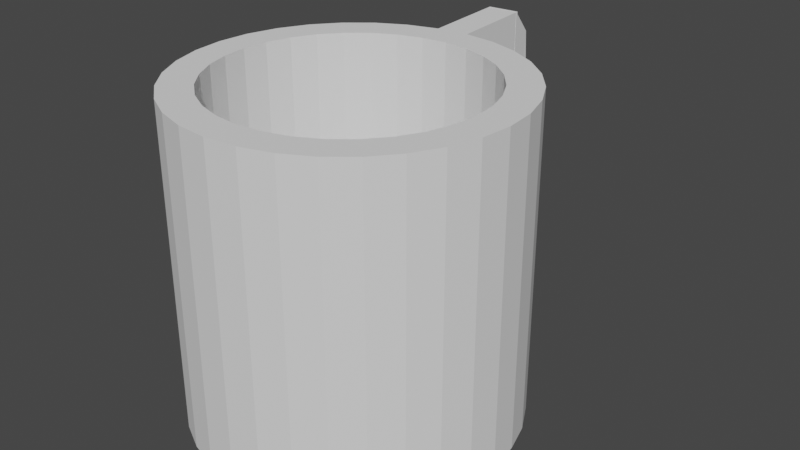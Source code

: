 # Source: cofeecup.blend  (saved by Blender 3.3.6; exported with 4.5.12 LTS)
import bpy
from mathutils import Matrix  # noqa: F401  (used for matrix-valued properties, if any)

bpy.ops.wm.read_factory_settings(use_empty=True)
scene = bpy.context.scene
scene.name = 'Scene'

# ---- collections
col_collection = bpy.data.collections.new('Collection'); scene.collection.children.link(col_collection)

# ---- world
world_world = bpy.data.worlds.new('World'); scene.world = world_world
world_world.use_nodes = True; world_world.node_tree.nodes.clear()
_N = world_world.node_tree.nodes; _L = world_world.node_tree.links
n0 = _N.new('ShaderNodeOutputWorld'); n0.name = 'World Output'; n0.location = (300, 300)
n1 = _N.new('ShaderNodeBackground'); n1.name = 'Background'; n1.location = (10, 300)
n1.inputs[0].default_value = (0.05088, 0.05088, 0.05088, 1.0)
_L.new(n1.outputs[0], n0.inputs[0])
n0.is_active_output = True
world_world.color = (0.05088, 0.05088, 0.05088)
world_world.use_sun_shadow = False
world_world.sun_shadow_jitter_overblur = 0.0

# ---- meshes
me_cylinder = bpy.data.meshes.new('Cylinder')
me_cylinder.from_pydata([(0.0, 1.0, -1.0), (0.0, 1.0, 1.0), (0.1951, 0.9808, -1.0), (0.1951, 0.9808, 1.0), (0.3827, 0.9239, -1.0), (0.3827, 0.9239, 1.0), (0.5556, 0.8315, -1.0), (0.5556, 0.8315, 1.0), (0.7071, 0.7071, -1.0), (0.7071, 0.7071, 1.0), (0.8315, 0.5556, -1.0), (0.8315, 0.5556, 1.0), (0.9239, 0.3827, -1.0), (0.9239, 0.3827, 1.0), (0.9808, 0.1951, -1.0), (0.9808, 0.1951, 1.0), (1.0, 0.0, -1.0), (1.0, 0.0, 1.0), (0.9808, -0.1951, -1.0), (0.9808, -0.1951, 1.0), (0.9239, -0.3827, -1.0), (0.9239, -0.3827, 1.0), (0.8315, -0.5556, -1.0), (0.8315, -0.5556, 1.0), (0.7071, -0.7071, -1.0), (0.7071, -0.7071, 1.0), (0.5556, -0.8315, -1.0), (0.5556, -0.8315, 1.0), (0.3827, -0.9239, -1.0), (0.3827, -0.9239, 1.0), (0.1951, -0.9808, -1.0), (0.1951, -0.9808, 1.0), (0.0, -1.0, -1.0), (0.0, -1.0, 1.0), (-0.1951, -0.9808, -1.0), (-0.1951, -0.9808, 1.0), (-0.3827, -0.9239, -1.0), (-0.3827, -0.9239, 1.0), (-0.5556, -0.8315, -1.0), (-0.5556, -0.8315, 1.0), (-0.7071, -0.7071, -1.0), (-0.7071, -0.7071, 1.0), (-0.8315, -0.5556, -1.0), (-0.8315, -0.5556, 1.0), (-0.9239, -0.3827, -1.0), (-0.9239, -0.3827, 1.0), (-0.9808, -0.1951, -1.0), (-0.9808, -0.1951, 1.0), (-1.0, 0.0, -1.0), (-1.0, 0.0, 1.0), (-0.9808, 0.1951, -1.0), (-0.9808, 0.1951, 1.0), (-0.9239, 0.3827, -1.0), (-0.9239, 0.3827, 1.0), (-0.8315, 0.5556, -1.0), (-0.8315, 0.5556, 1.0), (-0.7071, 0.7071, -1.0), (-0.7071, 0.7071, 1.0), (-0.5556, 0.8315, -1.0), (-0.5556, 0.8315, 1.0), (-0.3827, 0.9239, -1.0), (-0.3827, 0.9239, 1.0), (-0.1951, 0.9808, -1.0), (-0.1951, 0.9808, 1.0), (0.1561, 0.7848, 1.0), (2.419e-09, 0.8002, 1.0), (0.3062, 0.7393, 1.0), (0.4445, 0.6653, 1.0), (0.5658, 0.5658, 1.0), (0.6653, 0.4445, 1.0), (0.7393, 0.3062, 1.0), (0.7848, 0.1561, 1.0), (0.8002, 2.978e-09, 1.0), (0.7848, -0.1561, 1.0), (0.7393, -0.3062, 1.0), (0.6653, -0.4445, 1.0), (0.5658, -0.5658, 1.0), (0.4445, -0.6653, 1.0), (0.3062, -0.7393, 1.0), (0.1561, -0.7848, 1.0), (2.419e-09, -0.8002, 1.0), (-0.1561, -0.7848, 1.0), (-0.3062, -0.7393, 1.0), (-0.4445, -0.6653, 1.0), (-0.5658, -0.5658, 1.0), (-0.6653, -0.4445, 1.0), (-0.7393, -0.3062, 1.0), (-0.7848, -0.1561, 1.0), (-0.8002, 2.978e-09, 1.0), (-0.7848, 0.1561, 1.0), (-0.7393, 0.3062, 1.0), (-0.6653, 0.4445, 1.0), (-0.5658, 0.5658, 1.0), (-0.4445, 0.6653, 1.0), (-0.3062, 0.7393, 1.0), (-0.1561, 0.7848, 1.0), (0.1561, 0.7848, -0.1143), (-1.151e-07, 0.8002, -0.1143), (0.3062, 0.7393, -0.1143), (0.4445, 0.6653, -0.1143), (0.5658, 0.5658, -0.1143), (0.6653, 0.4445, -0.1143), (0.7393, 0.3062, -0.1143), (0.7848, 0.1561, -0.1143), (0.8002, 2.978e-09, -0.1143), (0.7848, -0.1561, -0.1143), (0.7393, -0.3062, -0.1143), (0.6653, -0.4445, -0.1143), (0.5658, -0.5658, -0.1143), (0.4445, -0.6653, -0.1143), (0.3062, -0.7393, -0.1143), (0.1561, -0.7848, -0.1143), (-1.151e-07, -0.8002, -0.1143), (-0.1561, -0.7848, -0.1143), (-0.3062, -0.7393, -0.1143), (-0.4445, -0.6653, -0.1143), (-0.5658, -0.5658, -0.1143), (-0.6653, -0.4445, -0.1143), (-0.7393, -0.3062, -0.1143), (-0.7848, -0.1561, -0.1143), (-0.8002, 2.978e-09, -0.1143), (-0.7848, 0.1561, -0.1143), (-0.7393, 0.3062, -0.1143), (-0.6653, 0.4445, -0.1143), (-0.5658, 0.5658, -0.1143), (-0.4445, 0.6653, -0.1143), (-0.3062, 0.7393, -0.1143), (-0.1561, 0.7848, -0.1143), (0.0, 1.0, -0.5611), (0.0, 1.0, 0.5611), (0.1951, 0.9808, 0.5611), (0.1951, 0.9808, -0.5611), (0.3827, 0.9239, 0.5611), (0.3827, 0.9239, -0.5611), (0.5556, 0.8315, 0.5611), (0.5556, 0.8315, -0.5611), (0.7071, 0.7071, 0.5611), (0.7071, 0.7071, -0.5611), (0.8315, 0.5556, 0.5611), (0.8315, 0.5556, -0.5611), (0.9239, 0.3827, 0.5611), (0.9239, 0.3827, -0.5611), (0.9808, 0.1951, 0.5611), (0.9808, 0.1951, -0.5611), (1.0, 0.0, 0.5611), (1.0, 0.0, -0.5611), (0.9808, -0.1951, 0.5611), (0.9808, -0.1951, -0.5611), (0.9239, -0.3827, 0.5611), (0.9239, -0.3827, -0.5611), (0.8315, -0.5556, 0.5611), (0.8315, -0.5556, -0.5611), (0.7071, -0.7071, 0.5611), (0.7071, -0.7071, -0.5611), (0.5556, -0.8315, 0.5611), (0.5556, -0.8315, -0.5611), (0.3827, -0.9239, 0.5611), (0.3827, -0.9239, -0.5611), (0.1951, -0.9808, 0.5611), (0.1951, -0.9808, -0.5611), (0.0, -1.0, 0.5611), (0.0, -1.0, -0.5611), (-0.1951, -0.9808, 0.5611), (-0.1951, -0.9808, -0.5611), (-0.3827, -0.9239, 0.5611), (-0.3827, -0.9239, -0.5611), (-0.5556, -0.8315, 0.5611), (-0.5556, -0.8315, -0.5611), (-0.7071, -0.7071, 0.5611), (-0.7071, -0.7071, -0.5611), (-0.8315, -0.5556, 0.5611), (-0.8315, -0.5556, -0.5611), (-0.9239, -0.3827, 0.5611), (-0.9239, -0.3827, -0.5611), (-0.9808, -0.1951, 0.5611), (-0.9808, -0.1951, -0.5611), (-1.0, 0.0, 0.5611), (-1.0, 0.0, -0.5611), (-0.9808, 0.1951, 0.5611), (-0.9808, 0.1951, -0.5611), (-0.9239, 0.3827, 0.5611), (-0.9239, 0.3827, -0.5611), (-0.8315, 0.5556, 0.5611), (-0.8315, 0.5556, -0.5611), (-0.7071, 0.7071, 0.5611), (-0.7071, 0.7071, -0.5611), (-0.5556, 0.8315, 0.5611), (-0.5556, 0.8315, -0.5611), (-0.3827, 0.9239, 0.5611), (-0.3827, 0.9239, -0.5611), (-0.1951, 0.9808, 0.5611), (-0.1951, 0.9808, -0.5611), (-0.03491, 1.566, 0.5611), (-0.03491, 1.566, 1.0), (-0.2422, 1.774, -0.5611), (-0.2422, 1.668, -0.9289), (-0.04714, 1.687, -0.9289), (-0.23, 1.547, 1.0), (-0.04714, 1.793, -0.5611), (-0.23, 1.547, 0.5611), (-0.2278, 1.531, -1.0), (-0.03271, 1.55, -1.0), (-0.03271, 1.55, -0.5611), (-0.2278, 1.531, -0.5611), (-0.2422, 1.67, 0.8485), (-0.04714, 1.689, 0.8485), (-0.03271, 1.55, 1.001), (-0.2278, 1.531, 1.001)], [], [(129, 1, 3, 130), (130, 3, 5, 132), (132, 5, 7, 134), (134, 7, 9, 136), (136, 9, 11, 138), (138, 11, 13, 140), (140, 13, 15, 142), (142, 15, 17, 144), (144, 17, 19, 146), (146, 19, 21, 148), (148, 21, 23, 150), (150, 23, 25, 152), (152, 25, 27, 154), (154, 27, 29, 156), (156, 29, 31, 158), (158, 31, 33, 160), (160, 33, 35, 162), (162, 35, 37, 164), (164, 37, 39, 166), (166, 39, 41, 168), (168, 41, 43, 170), (170, 43, 45, 172), (172, 45, 47, 174), (174, 47, 49, 176), (176, 49, 51, 178), (178, 51, 53, 180), (180, 53, 55, 182), (182, 55, 57, 184), (184, 57, 59, 186), (186, 59, 61, 188), (9, 7, 67, 68), (188, 61, 63, 190), (202, 201, 196, 198), (0, 2, 4, 6, 8, 10, 12, 14, 16, 18, 20, 22, 24, 26, 28, 30, 32, 34, 36, 38, 40, 42, 44, 46, 48, 50, 52, 54, 56, 58, 60, 62), (73, 72, 104, 105), (27, 25, 76, 77), (45, 43, 85, 86), (63, 61, 94, 95), (19, 17, 72, 73), (37, 35, 81, 82), (55, 53, 90, 91), (11, 9, 68, 69), (29, 27, 77, 78), (47, 45, 86, 87), (3, 1, 65, 64), (1, 63, 95, 65), (21, 19, 73, 74), (39, 37, 82, 83), (57, 55, 91, 92), (13, 11, 69, 70), (31, 29, 78, 79), (49, 47, 87, 88), (5, 3, 64, 66), (23, 21, 74, 75), (41, 39, 83, 84), (59, 57, 92, 93), (15, 13, 70, 71), (33, 31, 79, 80), (51, 49, 88, 89), (7, 5, 66, 67), (25, 23, 75, 76), (43, 41, 84, 85), (61, 59, 93, 94), (17, 15, 71, 72), (35, 33, 80, 81), (53, 51, 89, 90), (96, 97, 127, 126, 125, 124, 123, 122, 121, 120, 119, 118, 117, 116, 115, 114, 113, 112, 111, 110, 109, 108, 107, 106, 105, 104, 103, 102, 101, 100, 99, 98), (87, 86, 118, 119), (74, 73, 105, 106), (88, 87, 119, 120), (75, 74, 106, 107), (89, 88, 120, 121), (76, 75, 107, 108), (90, 89, 121, 122), (77, 76, 108, 109), (91, 90, 122, 123), (78, 77, 109, 110), (64, 65, 97, 96), (92, 91, 123, 124), (79, 78, 110, 111), (66, 64, 96, 98), (93, 92, 124, 125), (80, 79, 111, 112), (67, 66, 98, 99), (94, 93, 125, 126), (81, 80, 112, 113), (68, 67, 99, 100), (95, 94, 126, 127), (82, 81, 113, 114), (69, 68, 100, 101), (65, 95, 127, 97), (83, 82, 114, 115), (70, 69, 101, 102), (84, 83, 115, 116), (71, 70, 102, 103), (85, 84, 116, 117), (72, 71, 103, 104), (86, 85, 117, 118), (201, 200, 195, 196), (191, 190, 129, 128), (60, 189, 191, 62), (189, 188, 190, 191), (58, 187, 189, 60), (187, 186, 188, 189), (56, 185, 187, 58), (185, 184, 186, 187), (54, 183, 185, 56), (183, 182, 184, 185), (52, 181, 183, 54), (181, 180, 182, 183), (50, 179, 181, 52), (179, 178, 180, 181), (48, 177, 179, 50), (177, 176, 178, 179), (46, 175, 177, 48), (175, 174, 176, 177), (44, 173, 175, 46), (173, 172, 174, 175), (42, 171, 173, 44), (171, 170, 172, 173), (40, 169, 171, 42), (169, 168, 170, 171), (38, 167, 169, 40), (167, 166, 168, 169), (36, 165, 167, 38), (165, 164, 166, 167), (34, 163, 165, 36), (163, 162, 164, 165), (32, 161, 163, 34), (161, 160, 162, 163), (30, 159, 161, 32), (159, 158, 160, 161), (28, 157, 159, 30), (157, 156, 158, 159), (26, 155, 157, 28), (155, 154, 156, 157), (24, 153, 155, 26), (153, 152, 154, 155), (22, 151, 153, 24), (151, 150, 152, 153), (20, 149, 151, 22), (149, 148, 150, 151), (18, 147, 149, 20), (147, 146, 148, 149), (16, 145, 147, 18), (145, 144, 146, 147), (14, 143, 145, 16), (143, 142, 144, 145), (12, 141, 143, 14), (141, 140, 142, 143), (10, 139, 141, 12), (139, 138, 140, 141), (8, 137, 139, 10), (137, 136, 138, 139), (6, 135, 137, 8), (135, 134, 136, 137), (4, 133, 135, 6), (133, 132, 134, 135), (2, 131, 133, 4), (131, 130, 132, 133), (0, 128, 131, 2), (128, 129, 130, 131), (199, 197, 193, 192), (195, 194, 198, 196), (203, 202, 206, 207), (1, 129, 192, 193), (190, 63, 197, 199), (63, 1, 193, 197), (200, 203, 194, 195), (129, 190, 199, 192), (62, 191, 203, 200), (191, 128, 202, 203), (0, 62, 200, 201), (128, 0, 201, 202), (207, 206, 205, 204), (194, 203, 207, 204), (198, 194, 204, 205), (202, 198, 205, 206)])
_uv = me_cylinder.uv_layers.new(name='UVMap')
_uv.uv.foreach_set('vector', [1.0, 0.8333, 1.0, 1.0, 0.9688, 1.0, 0.9688, 0.8333, 0.9688, 0.8333, 0.9688, 1.0, 0.9375, 1.0, 0.9375, 0.8333, 0.9375, 0.8333, 0.9375, 1.0, 0.9062, 1.0, 0.9062, 0.8333, 0.9062, 0.8333, 0.9062, 1.0, 0.875, 1.0, 0.875, 0.8333, 0.875, 0.8333, 0.875, 1.0, 0.8438, 1.0, 0.8437, 0.8333, 0.8437, 0.8333, 0.8438, 1.0, 0.8125, 1.0, 0.8125, 0.8333, 0.8125, 0.8333, 0.8125, 1.0, 0.7812, 1.0, 0.7812, 0.8333, 0.7812, 0.8333, 0.7812, 1.0, 0.75, 1.0, 0.75, 0.8333, 0.75, 0.8333, 0.75, 1.0, 0.7188, 1.0, 0.7188, 0.8333, 0.7188, 0.8333, 0.7188, 1.0, 0.6875, 1.0, 0.6875, 0.8333, 0.6875, 0.8333, 0.6875, 1.0, 0.6562, 1.0, 0.6562, 0.8333, 0.6562, 0.8333, 0.6562, 1.0, 0.625, 1.0, 0.625, 0.8333, 0.625, 0.8333, 0.625, 1.0, 0.5938, 1.0, 0.5938, 0.8333, 0.5938, 0.8333, 0.5938, 1.0, 0.5625, 1.0, 0.5625, 0.8333, 0.5625, 0.8333, 0.5625, 1.0, 0.5312, 1.0, 0.5312, 0.8333, 0.5312, 0.8333, 0.5312, 1.0, 0.5, 1.0, 0.5, 0.8333, 0.5, 0.8333, 0.5, 1.0, 0.4688, 1.0, 0.4687, 0.8333, 0.4687, 0.8333, 0.4688, 1.0, 0.4375, 1.0, 0.4375, 0.8333, 0.4375, 0.8333, 0.4375, 1.0, 0.4062, 1.0, 0.4062, 0.8333, 0.4062, 0.8333, 0.4062, 1.0, 0.375, 1.0, 0.375, 0.8333, 0.375, 0.8333, 0.375, 1.0, 0.3438, 1.0, 0.3438, 0.8333, 0.3438, 0.8333, 0.3438, 1.0, 0.3125, 1.0, 0.3125, 0.8333, 0.3125, 0.8333, 0.3125, 1.0, 0.2812, 1.0, 0.2812, 0.8333, 0.2812, 0.8333, 0.2812, 1.0, 0.25, 1.0, 0.25, 0.8333, 0.25, 0.8333, 0.25, 1.0, 0.2188, 1.0, 0.2188, 0.8333, 0.2188, 0.8333, 0.2188, 1.0, 0.1875, 1.0, 0.1875, 0.8333, 0.1875, 0.8333, 0.1875, 1.0, 0.1562, 1.0, 0.1562, 0.8333, 0.1562, 0.8333, 0.1562, 1.0, 0.125, 1.0, 0.125, 0.8333, 0.125, 0.8333, 0.125, 1.0, 0.09375, 1.0, 0.09375, 0.8333, 0.09375, 0.8333, 0.09375, 1.0, 0.0625, 1.0, 0.0625, 0.8333, 0.875, 1.0, 0.9062, 1.0, 0.9062, 1.0, 0.875, 1.0, 0.0625, 0.8333, 0.0625, 1.0, 0.03125, 1.0, 0.03125, 0.8333, 1.0, 0.6667, 1.0, 0.5, 1.0, 0.5, 1.0, 0.6667, 0.75, 0.49, 0.7968, 0.4854, 0.8418, 0.4717, 0.8833, 0.4496, 0.9197, 0.4197, 0.9496, 0.3833, 0.9717, 0.3418, 0.9854, 0.2968, 0.99, 0.25, 0.9854, 0.2032, 0.9717, 0.1582, 0.9496, 0.1167, 0.9197, 0.08029, 0.8833, 0.05045, 0.8418, 0.02827, 0.7968, 0.01461, 0.75, 0.01, 0.7032, 0.01461, 0.6582, 0.02827, 0.6167, 0.05045, 0.5803, 0.08029, 0.5504, 0.1167, 0.5283, 0.1582, 0.5146, 0.2032, 0.51, 0.25, 0.5146, 0.2968, 0.5283, 0.3418, 0.5504, 0.3833, 0.5803, 0.4197, 0.6167, 0.4496, 0.6582, 0.4717, 0.7032, 0.4854, 0.7188, 1.0, 0.75, 1.0, 0.75, 1.0, 0.7188, 1.0, 0.5938, 1.0, 0.625, 1.0, 0.625, 1.0, 0.5938, 1.0, 0.3125, 1.0, 0.3438, 1.0, 0.3438, 1.0, 0.3125, 1.0, 0.03125, 1.0, 0.0625, 1.0, 0.0625, 1.0, 0.03125, 1.0, 0.7188, 1.0, 0.75, 1.0, 0.75, 1.0, 0.7188, 1.0, 0.4375, 1.0, 0.4688, 1.0, 0.4688, 1.0, 0.4375, 1.0, 0.1562, 1.0, 0.1875, 1.0, 0.1875, 1.0, 0.1562, 1.0, 0.8438, 1.0, 0.875, 1.0, 0.875, 1.0, 0.8438, 1.0, 0.5625, 1.0, 0.5938, 1.0, 0.5938, 1.0, 0.5625, 1.0, 0.2812, 1.0, 0.3125, 1.0, 0.3125, 1.0, 0.2812, 1.0, 0.9688, 1.0, 1.0, 1.0, 1.0, 1.0, 0.9688, 1.0, 0.0, 1.0, 0.03125, 1.0, 0.03125, 1.0, 0.0, 1.0, 0.6875, 1.0, 0.7188, 1.0, 0.7188, 1.0, 0.6875, 1.0, 0.4062, 1.0, 0.4375, 1.0, 0.4375, 1.0, 0.4062, 1.0, 0.125, 1.0, 0.1562, 1.0, 0.1562, 1.0, 0.125, 1.0, 0.8125, 1.0, 0.8438, 1.0, 0.8438, 1.0, 0.8125, 1.0, 0.5312, 1.0, 0.5625, 1.0, 0.5625, 1.0, 0.5312, 1.0, 0.25, 1.0, 0.2812, 1.0, 0.2812, 1.0, 0.25, 1.0, 0.9375, 1.0, 0.9688, 1.0, 0.9688, 1.0, 0.9375, 1.0, 0.6562, 1.0, 0.6875, 1.0, 0.6875, 1.0, 0.6562, 1.0, 0.375, 1.0, 0.4062, 1.0, 0.4062, 1.0, 0.375, 1.0, 0.09375, 1.0, 0.125, 1.0, 0.125, 1.0, 0.09375, 1.0, 0.7812, 1.0, 0.8125, 1.0, 0.8125, 1.0, 0.7812, 1.0, 0.5, 1.0, 0.5312, 1.0, 0.5312, 1.0, 0.5, 1.0, 0.2188, 1.0, 0.25, 1.0, 0.25, 1.0, 0.2188, 1.0, 0.9062, 1.0, 0.9375, 1.0, 0.9375, 1.0, 0.9062, 1.0, 0.625, 1.0, 0.6562, 1.0, 0.6562, 1.0, 0.625, 1.0, 0.3438, 1.0, 0.375, 1.0, 0.375, 1.0, 0.3438, 1.0, 0.0625, 1.0, 0.09375, 1.0, 0.09375, 1.0, 0.0625, 1.0, 0.75, 1.0, 0.7812, 1.0, 0.7812, 1.0, 0.75, 1.0, 0.4688, 1.0, 0.5, 1.0, 0.5, 1.0, 0.4688, 1.0, 0.1875, 1.0, 0.2188, 1.0, 0.2188, 1.0, 0.1875, 1.0, 0.2968, 0.4854, 0.25, 0.49, 0.2032, 0.4854, 0.1582, 0.4717, 0.1167, 0.4496, 0.08029, 0.4197, 0.05045, 0.3833, 0.02827, 0.3418, 0.01461, 0.2968, 0.01, 0.25, 0.01461, 0.2032, 0.02827, 0.1582, 0.05045, 0.1167, 0.08029, 0.08029, 0.1167, 0.05045, 0.1582, 0.02827, 0.2032, 0.01461, 0.25, 0.01, 0.2968, 0.01461, 0.3418, 0.02827, 0.3833, 0.05045, 0.4197, 0.08029, 0.4496, 0.1167, 0.4717, 0.1582, 0.4854, 0.2032, 0.49, 0.25, 0.4854, 0.2968, 0.4717, 0.3418, 0.4496, 0.3833, 0.4197, 0.4197, 0.3833, 0.4496, 0.3418, 0.4717, 0.2812, 1.0, 0.3125, 1.0, 0.3125, 1.0, 0.2812, 1.0, 0.6875, 1.0, 0.7188, 1.0, 0.7188, 1.0, 0.6875, 1.0, 0.25, 1.0, 0.2812, 1.0, 0.2812, 1.0, 0.25, 1.0, 0.6562, 1.0, 0.6875, 1.0, 0.6875, 1.0, 0.6562, 1.0, 0.2188, 1.0, 0.25, 1.0, 0.25, 1.0, 0.2188, 1.0, 0.625, 1.0, 0.6562, 1.0, 0.6562, 1.0, 0.625, 1.0, 0.1875, 1.0, 0.2188, 1.0, 0.2188, 1.0, 0.1875, 1.0, 0.5938, 1.0, 0.625, 1.0, 0.625, 1.0, 0.5938, 1.0, 0.1562, 1.0, 0.1875, 1.0, 0.1875, 1.0, 0.1562, 1.0, 0.5625, 1.0, 0.5938, 1.0, 0.5938, 1.0, 0.5625, 1.0, 0.9688, 1.0, 1.0, 1.0, 1.0, 1.0, 0.9688, 1.0, 0.125, 1.0, 0.1562, 1.0, 0.1562, 1.0, 0.125, 1.0, 0.5312, 1.0, 0.5625, 1.0, 0.5625, 1.0, 0.5312, 1.0, 0.9375, 1.0, 0.9688, 1.0, 0.9688, 1.0, 0.9375, 1.0, 0.09375, 1.0, 0.125, 1.0, 0.125, 1.0, 0.09375, 1.0, 0.5, 1.0, 0.5312, 1.0, 0.5312, 1.0, 0.5, 1.0, 0.9062, 1.0, 0.9375, 1.0, 0.9375, 1.0, 0.9062, 1.0, 0.0625, 1.0, 0.09375, 1.0, 0.09375, 1.0, 0.0625, 1.0, 0.4688, 1.0, 0.5, 1.0, 0.5, 1.0, 0.4688, 1.0, 0.875, 1.0, 0.9062, 1.0, 0.9062, 1.0, 0.875, 1.0, 0.03125, 1.0, 0.0625, 1.0, 0.0625, 1.0, 0.03125, 1.0, 0.4375, 1.0, 0.4688, 1.0, 0.4688, 1.0, 0.4375, 1.0, 0.8438, 1.0, 0.875, 1.0, 0.875, 1.0, 0.8438, 1.0, 0.0, 1.0, 0.03125, 1.0, 0.03125, 1.0, 0.0, 1.0, 0.4062, 1.0, 0.4375, 1.0, 0.4375, 1.0, 0.4062, 1.0, 0.8125, 1.0, 0.8438, 1.0, 0.8438, 1.0, 0.8125, 1.0, 0.375, 1.0, 0.4062, 1.0, 0.4062, 1.0, 0.375, 1.0, 0.7812, 1.0, 0.8125, 1.0, 0.8125, 1.0, 0.7812, 1.0, 0.3438, 1.0, 0.375, 1.0, 0.375, 1.0, 0.3438, 1.0, 0.75, 1.0, 0.7812, 1.0, 0.7812, 1.0, 0.75, 1.0, 0.3125, 1.0, 0.3438, 1.0, 0.3438, 1.0, 0.3125, 1.0, 0.75, 0.49, 0.7032, 0.4854, 0.7032, 0.4854, 0.75, 0.49, 0.03125, 0.6667, 0.03125, 0.8333, 0.0, 0.8333, 0.0, 0.6667, 0.0625, 0.5, 0.0625, 0.6667, 0.03125, 0.6667, 0.03125, 0.5, 0.0625, 0.6667, 0.0625, 0.8333, 0.03125, 0.8333, 0.03125, 0.6667, 0.09375, 0.5, 0.09375, 0.6667, 0.0625, 0.6667, 0.0625, 0.5, 0.09375, 0.6667, 0.09375, 0.8333, 0.0625, 0.8333, 0.0625, 0.6667, 0.125, 0.5, 0.125, 0.6667, 0.09375, 0.6667, 0.09375, 0.5, 0.125, 0.6667, 0.125, 0.8333, 0.09375, 0.8333, 0.09375, 0.6667, 0.1562, 0.5, 0.1562, 0.6667, 0.125, 0.6667, 0.125, 0.5, 0.1562, 0.6667, 0.1562, 0.8333, 0.125, 0.8333, 0.125, 0.6667, 0.1875, 0.5, 0.1875, 0.6667, 0.1562, 0.6667, 0.1562, 0.5, 0.1875, 0.6667, 0.1875, 0.8333, 0.1562, 0.8333, 0.1562, 0.6667, 0.2188, 0.5, 0.2188, 0.6667, 0.1875, 0.6667, 0.1875, 0.5, 0.2188, 0.6667, 0.2188, 0.8333, 0.1875, 0.8333, 0.1875, 0.6667, 0.25, 0.5, 0.25, 0.6667, 0.2188, 0.6667, 0.2188, 0.5, 0.25, 0.6667, 0.25, 0.8333, 0.2188, 0.8333, 0.2188, 0.6667, 0.2812, 0.5, 0.2812, 0.6667, 0.25, 0.6667, 0.25, 0.5, 0.2812, 0.6667, 0.2812, 0.8333, 0.25, 0.8333, 0.25, 0.6667, 0.3125, 0.5, 0.3125, 0.6667, 0.2812, 0.6667, 0.2812, 0.5, 0.3125, 0.6667, 0.3125, 0.8333, 0.2812, 0.8333, 0.2812, 0.6667, 0.3438, 0.5, 0.3438, 0.6667, 0.3125, 0.6667, 0.3125, 0.5, 0.3438, 0.6667, 0.3438, 0.8333, 0.3125, 0.8333, 0.3125, 0.6667, 0.375, 0.5, 0.375, 0.6667, 0.3438, 0.6667, 0.3438, 0.5, 0.375, 0.6667, 0.375, 0.8333, 0.3438, 0.8333, 0.3438, 0.6667, 0.4062, 0.5, 0.4062, 0.6667, 0.375, 0.6667, 0.375, 0.5, 0.4062, 0.6667, 0.4062, 0.8333, 0.375, 0.8333, 0.375, 0.6667, 0.4375, 0.5, 0.4375, 0.6667, 0.4062, 0.6667, 0.4062, 0.5, 0.4375, 0.6667, 0.4375, 0.8333, 0.4062, 0.8333, 0.4062, 0.6667, 0.4688, 0.5, 0.4688, 0.6667, 0.4375, 0.6667, 0.4375, 0.5, 0.4688, 0.6667, 0.4687, 0.8333, 0.4375, 0.8333, 0.4375, 0.6667, 0.5, 0.5, 0.5, 0.6667, 0.4688, 0.6667, 0.4688, 0.5, 0.5, 0.6667, 0.5, 0.8333, 0.4687, 0.8333, 0.4688, 0.6667, 0.5312, 0.5, 0.5312, 0.6667, 0.5, 0.6667, 0.5, 0.5, 0.5312, 0.6667, 0.5312, 0.8333, 0.5, 0.8333, 0.5, 0.6667, 0.5625, 0.5, 0.5625, 0.6667, 0.5312, 0.6667, 0.5312, 0.5, 0.5625, 0.6667, 0.5625, 0.8333, 0.5312, 0.8333, 0.5312, 0.6667, 0.5938, 0.5, 0.5938, 0.6667, 0.5625, 0.6667, 0.5625, 0.5, 0.5938, 0.6667, 0.5938, 0.8333, 0.5625, 0.8333, 0.5625, 0.6667, 0.625, 0.5, 0.625, 0.6667, 0.5938, 0.6667, 0.5938, 0.5, 0.625, 0.6667, 0.625, 0.8333, 0.5938, 0.8333, 0.5938, 0.6667, 0.6562, 0.5, 0.6562, 0.6667, 0.625, 0.6667, 0.625, 0.5, 0.6562, 0.6667, 0.6562, 0.8333, 0.625, 0.8333, 0.625, 0.6667, 0.6875, 0.5, 0.6875, 0.6667, 0.6562, 0.6667, 0.6562, 0.5, 0.6875, 0.6667, 0.6875, 0.8333, 0.6562, 0.8333, 0.6562, 0.6667, 0.7188, 0.5, 0.7188, 0.6667, 0.6875, 0.6667, 0.6875, 0.5, 0.7188, 0.6667, 0.7188, 0.8333, 0.6875, 0.8333, 0.6875, 0.6667, 0.75, 0.5, 0.75, 0.6667, 0.7188, 0.6667, 0.7188, 0.5, 0.75, 0.6667, 0.75, 0.8333, 0.7188, 0.8333, 0.7188, 0.6667, 0.7812, 0.5, 0.7812, 0.6667, 0.75, 0.6667, 0.75, 0.5, 0.7812, 0.6667, 0.7812, 0.8333, 0.75, 0.8333, 0.75, 0.6667, 0.8125, 0.5, 0.8125, 0.6667, 0.7812, 0.6667, 0.7812, 0.5, 0.8125, 0.6667, 0.8125, 0.8333, 0.7812, 0.8333, 0.7812, 0.6667, 0.8438, 0.5, 0.8438, 0.6667, 0.8125, 0.6667, 0.8125, 0.5, 0.8438, 0.6667, 0.8437, 0.8333, 0.8125, 0.8333, 0.8125, 0.6667, 0.875, 0.5, 0.875, 0.6667, 0.8438, 0.6667, 0.8438, 0.5, 0.875, 0.6667, 0.875, 0.8333, 0.8437, 0.8333, 0.8438, 0.6667, 0.9062, 0.5, 0.9062, 0.6667, 0.875, 0.6667, 0.875, 0.5, 0.9062, 0.6667, 0.9062, 0.8333, 0.875, 0.8333, 0.875, 0.6667, 0.9375, 0.5, 0.9375, 0.6667, 0.9062, 0.6667, 0.9062, 0.5, 0.9375, 0.6667, 0.9375, 0.8333, 0.9062, 0.8333, 0.9062, 0.6667, 0.9688, 0.5, 0.9688, 0.6667, 0.9375, 0.6667, 0.9375, 0.5, 0.9688, 0.6667, 0.9688, 0.8333, 0.9375, 0.8333, 0.9375, 0.6667, 1.0, 0.5, 1.0, 0.6667, 0.9688, 0.6667, 0.9688, 0.5, 1.0, 0.6667, 1.0, 0.8333, 0.9688, 0.8333, 0.9688, 0.6667, 0.03125, 0.8333, 0.03125, 1.0, 0.0, 1.0, 0.0, 0.8333, 0.03125, 0.5, 0.03125, 0.6667, 0.0, 0.6667, 0.0, 0.5, 0.03125, 0.6667, 0.0, 0.6667, 0.0, 0.6667, 0.03125, 0.6667, 1.0, 1.0, 1.0, 0.8333, 1.0, 0.8333, 1.0, 1.0, 0.03125, 0.8333, 0.03125, 1.0, 0.03125, 1.0, 0.03125, 0.8333, 0.03125, 1.0, 0.0, 1.0, 0.0, 1.0, 0.03125, 1.0, 0.03125, 0.5, 0.03125, 0.6667, 0.03125, 0.6667, 0.03125, 0.5, 0.0, 0.8333, 0.03125, 0.8333, 0.03125, 0.8333, 0.0, 0.8333, 0.03125, 0.5, 0.03125, 0.6667, 0.03125, 0.6667, 0.03125, 0.5, 0.03125, 0.6667, 0.0, 0.6667, 0.0, 0.6667, 0.03125, 0.6667, 0.75, 0.49, 0.7032, 0.4854, 0.7032, 0.4854, 0.75, 0.49, 1.0, 0.6667, 1.0, 0.5, 1.0, 0.5, 1.0, 0.6667, 0.03125, 0.6667, 0.0, 0.6667, 0.0, 0.6667, 0.03125, 0.6667, 0.03125, 0.6667, 0.03125, 0.6667, 0.03125, 0.6667, 0.03125, 0.6667, 0.0, 0.6667, 0.03125, 0.6667, 0.03125, 0.6667, 0.0, 0.6667, 1.0, 0.6667, 1.0, 0.6667, 1.0, 0.6667, 1.0, 0.6667])
me_cylinder.update()

# ---- objects
ob_cylinder = bpy.data.objects.new('Cylinder', me_cylinder)

# ---- transforms, parenting, visibility, modifiers, constraints
ob_cylinder.location = (0.0, 0.0, 0.0)

# ---- collection membership
col_collection.objects.link(ob_cylinder)

# ---- scene / render settings (as saved in the file)
scene.frame_start = 1; scene.frame_end = 250; scene.frame_set(1)
scene.render.engine = 'BLENDER_EEVEE_NEXT'
scene.cycles.sampling_pattern = 'TABULATED_SOBOL'
scene.cycles.use_light_tree = False
scene.view_settings.view_transform = 'Filmic'
bpy.context.view_layer.update()

# ---- added for rendering (the .blend has no active camera and no usable light): camera, sun
cam_auto = bpy.data.cameras.new('AutoCamera')
cam_auto.lens = 50.0
cam_auto.sensor_width = 36.0
cam_auto.clip_end = 1000.0
ob_auto_camera = bpy.data.objects.new('AutoCamera', cam_auto)
scene.collection.objects.link(ob_auto_camera)
ob_auto_camera.location = (3.67824, -4.01736, 2.94304)
ob_auto_camera.rotation_euler = (1.09748, -7.21219e-08, 0.694738)
scene.camera = ob_auto_camera
light_auto_sun = bpy.data.lights.new('AutoSun', 'SUN')
light_auto_sun.energy = 3.0
light_auto_sun.angle = 0.0523599
ob_auto_sun = bpy.data.objects.new('AutoSun', light_auto_sun)
scene.collection.objects.link(ob_auto_sun)
ob_auto_sun.rotation_euler = (0.872665, 0.174533, 0.523599)
bpy.context.view_layer.update()
